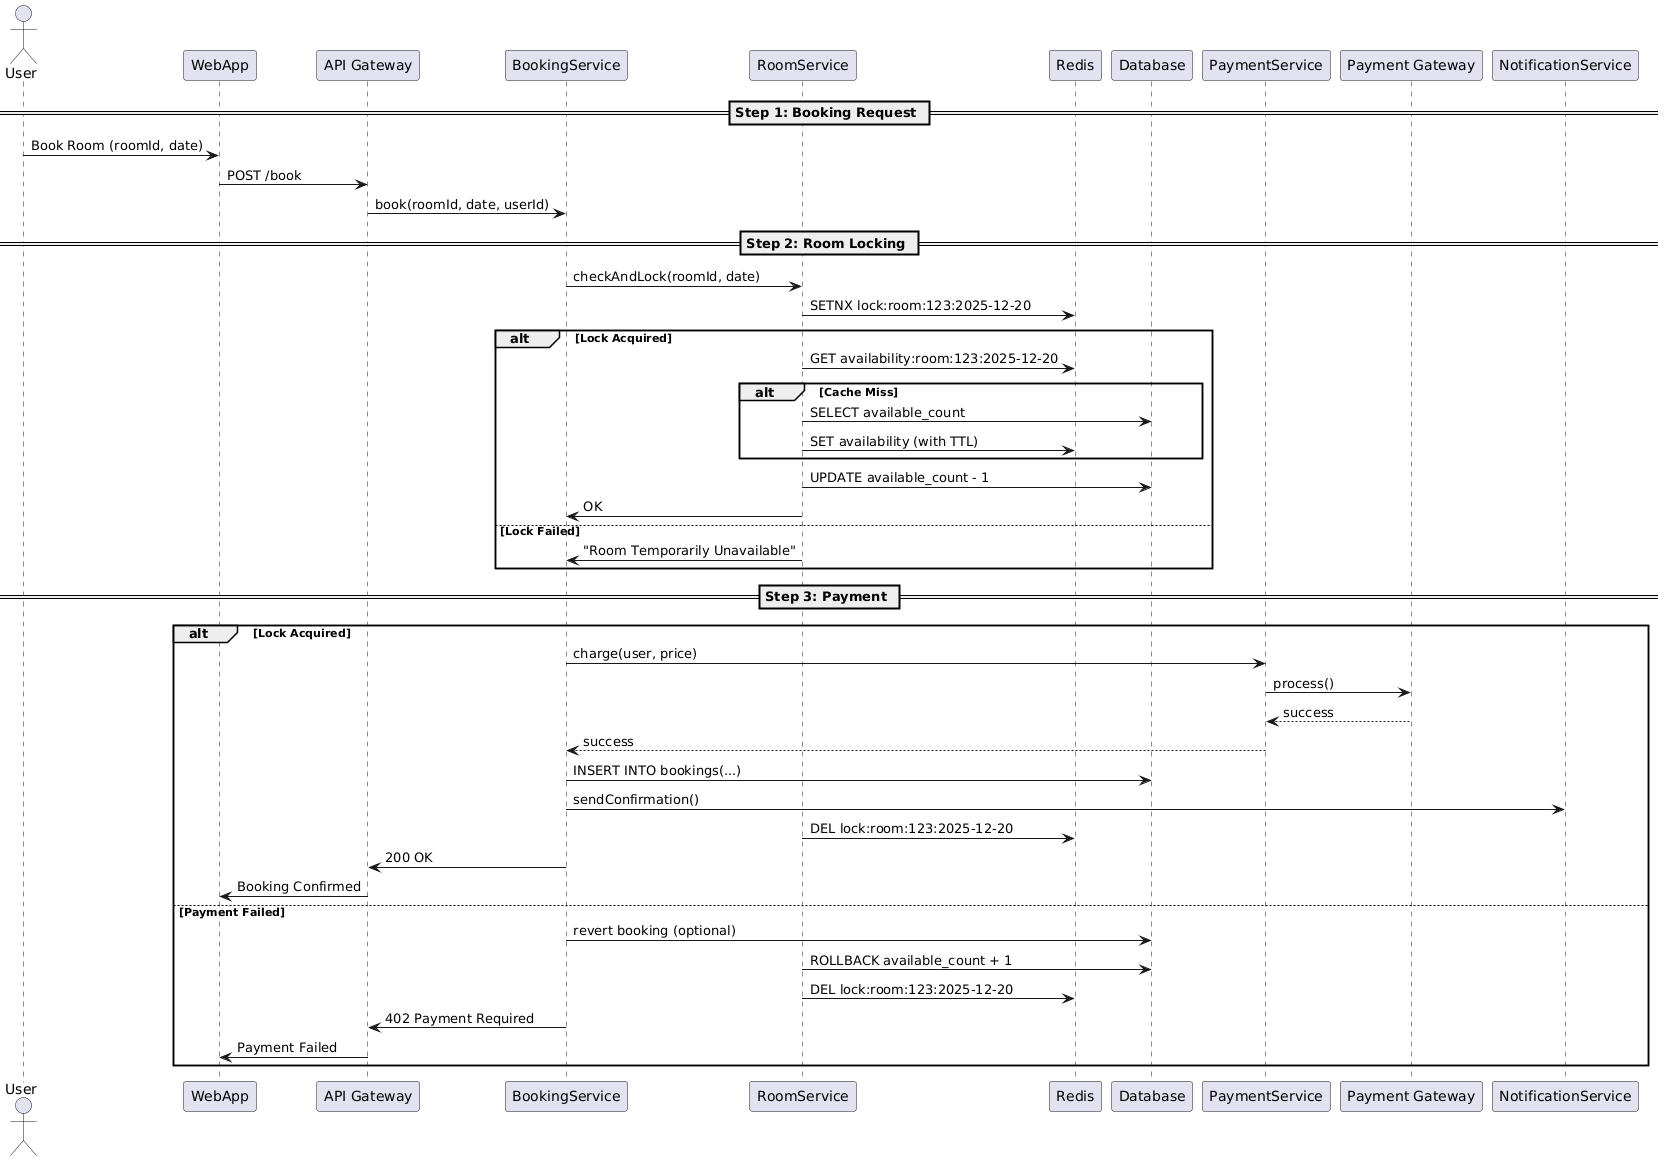

The diagram above was rendered by PlantUML. Its source (embedded in the PNG):
@startuml
actor User
participant WebApp
participant "API Gateway" as APIGateway
participant BookingService
participant RoomService
participant Redis
participant "Database" as DB
participant PaymentService
participant "Payment Gateway" as PaymentGateway
participant NotificationService

== Step 1: Booking Request ==
User -> WebApp : Book Room (roomId, date)
WebApp -> APIGateway : POST /book
APIGateway -> BookingService : book(roomId, date, userId)

== Step 2: Room Locking ==
BookingService -> RoomService : checkAndLock(roomId, date)
RoomService -> Redis : SETNX lock:room:123:2025-12-20

alt Lock Acquired
    RoomService -> Redis : GET availability:room:123:2025-12-20
    alt Cache Miss
        RoomService -> DB : SELECT available_count
        RoomService -> Redis : SET availability (with TTL)
    end
    RoomService -> DB : UPDATE available_count - 1
    RoomService -> BookingService : OK
else Lock Failed
    RoomService -> BookingService : "Room Temporarily Unavailable"
end

== Step 3: Payment ==
alt Lock Acquired
    BookingService -> PaymentService : charge(user, price)
    PaymentService -> PaymentGateway : process()
    PaymentGateway --> PaymentService : success
    PaymentService --> BookingService : success

    BookingService -> DB : INSERT INTO bookings(...)
    BookingService -> NotificationService : sendConfirmation()

    RoomService -> Redis : DEL lock:room:123:2025-12-20
    BookingService -> APIGateway : 200 OK
    APIGateway -> WebApp : Booking Confirmed
else Payment Failed
    BookingService -> DB : revert booking (optional)
    RoomService -> DB : ROLLBACK available_count + 1
    RoomService -> Redis : DEL lock:room:123:2025-12-20
    BookingService -> APIGateway : 402 Payment Required
    APIGateway -> WebApp : Payment Failed
end
@enduml